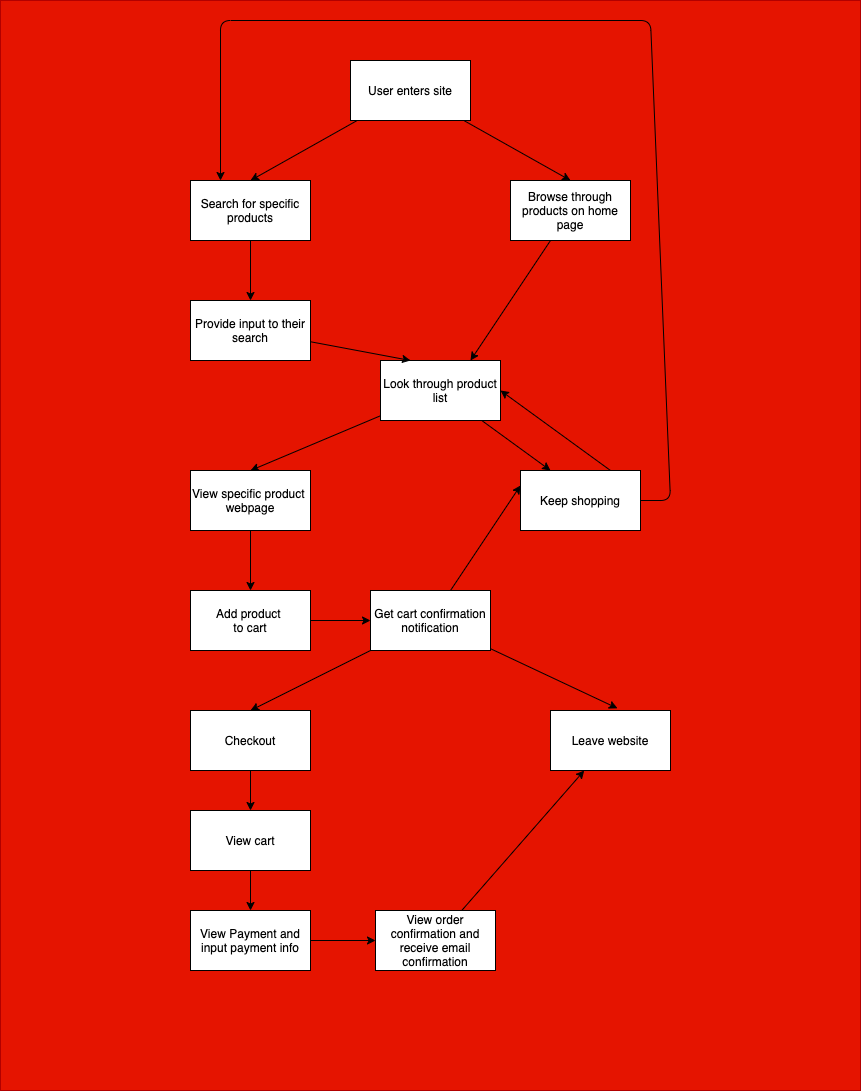

The diagram above was exported from draw.io. Its source (the exported page's mxGraphModel, read from the mxfile embedded in the PNG):
<mxGraphModel dx="2077" dy="2237" grid="1" gridSize="10" guides="1" tooltips="1" connect="1" arrows="1" fold="1" page="1" pageScale="1" pageWidth="850" pageHeight="1100" math="0" shadow="0">
  <root>
    <mxCell id="0" />
    <mxCell id="1" parent="0" />
    <mxCell id="39" value="" style="rounded=0;whiteSpace=wrap;html=1;fillColor=#e51400;strokeColor=#B20000;fontColor=#ffffff;" vertex="1" parent="1">
      <mxGeometry x="-10" y="-10" width="860" height="1090" as="geometry" />
    </mxCell>
    <mxCell id="9" style="edgeStyle=none;html=1;entryX=0.5;entryY=0;entryDx=0;entryDy=0;" edge="1" parent="1" source="3" target="5">
      <mxGeometry relative="1" as="geometry" />
    </mxCell>
    <mxCell id="10" style="edgeStyle=none;html=1;entryX=0.5;entryY=0;entryDx=0;entryDy=0;" edge="1" parent="1" source="3" target="6">
      <mxGeometry relative="1" as="geometry" />
    </mxCell>
    <mxCell id="3" value="User enters site" style="rounded=0;whiteSpace=wrap;html=1;" vertex="1" parent="1">
      <mxGeometry x="340" y="50" width="120" height="60" as="geometry" />
    </mxCell>
    <mxCell id="11" style="edgeStyle=none;html=1;entryX=0.5;entryY=0;entryDx=0;entryDy=0;" edge="1" parent="1" source="5" target="8">
      <mxGeometry relative="1" as="geometry" />
    </mxCell>
    <mxCell id="5" value="Search for specific products" style="rounded=0;whiteSpace=wrap;html=1;" vertex="1" parent="1">
      <mxGeometry x="180" y="170" width="120" height="60" as="geometry" />
    </mxCell>
    <mxCell id="13" style="edgeStyle=none;html=1;entryX=0.75;entryY=0;entryDx=0;entryDy=0;" edge="1" parent="1" source="6" target="7">
      <mxGeometry relative="1" as="geometry" />
    </mxCell>
    <mxCell id="6" value="Browse through products on home page" style="rounded=0;whiteSpace=wrap;html=1;" vertex="1" parent="1">
      <mxGeometry x="500" y="170" width="120" height="60" as="geometry" />
    </mxCell>
    <mxCell id="16" style="edgeStyle=none;html=1;entryX=0.5;entryY=0;entryDx=0;entryDy=0;" edge="1" parent="1" source="7" target="15">
      <mxGeometry relative="1" as="geometry" />
    </mxCell>
    <mxCell id="17" style="edgeStyle=none;html=1;entryX=0.25;entryY=0;entryDx=0;entryDy=0;" edge="1" parent="1" source="7" target="14">
      <mxGeometry relative="1" as="geometry" />
    </mxCell>
    <mxCell id="7" value="Look through product list" style="rounded=0;whiteSpace=wrap;html=1;" vertex="1" parent="1">
      <mxGeometry x="370" y="350" width="120" height="60" as="geometry" />
    </mxCell>
    <mxCell id="12" style="edgeStyle=none;html=1;entryX=0.25;entryY=0;entryDx=0;entryDy=0;" edge="1" parent="1" source="8" target="7">
      <mxGeometry relative="1" as="geometry" />
    </mxCell>
    <mxCell id="8" value="Provide input to their search&lt;br&gt;" style="rounded=0;whiteSpace=wrap;html=1;" vertex="1" parent="1">
      <mxGeometry x="180" y="290" width="120" height="60" as="geometry" />
    </mxCell>
    <mxCell id="18" style="edgeStyle=none;html=1;entryX=0.25;entryY=0;entryDx=0;entryDy=0;exitX=1;exitY=0.5;exitDx=0;exitDy=0;" edge="1" parent="1" source="14" target="5">
      <mxGeometry relative="1" as="geometry">
        <Array as="points">
          <mxPoint x="660" y="490" />
          <mxPoint x="640" y="10" />
          <mxPoint x="210" y="10" />
        </Array>
      </mxGeometry>
    </mxCell>
    <mxCell id="38" style="edgeStyle=none;html=1;entryX=1;entryY=0.5;entryDx=0;entryDy=0;exitX=0.75;exitY=0;exitDx=0;exitDy=0;" edge="1" parent="1" source="14" target="7">
      <mxGeometry relative="1" as="geometry" />
    </mxCell>
    <mxCell id="14" value="Keep shopping" style="rounded=0;whiteSpace=wrap;html=1;" vertex="1" parent="1">
      <mxGeometry x="510" y="460" width="120" height="60" as="geometry" />
    </mxCell>
    <mxCell id="20" style="edgeStyle=none;html=1;entryX=0.5;entryY=0;entryDx=0;entryDy=0;" edge="1" parent="1" source="15" target="19">
      <mxGeometry relative="1" as="geometry" />
    </mxCell>
    <mxCell id="15" value="View specific product&amp;nbsp;&lt;br&gt;webpage" style="rounded=0;whiteSpace=wrap;html=1;" vertex="1" parent="1">
      <mxGeometry x="180" y="460" width="120" height="60" as="geometry" />
    </mxCell>
    <mxCell id="23" style="edgeStyle=none;html=1;entryX=0;entryY=0.5;entryDx=0;entryDy=0;" edge="1" parent="1" source="19" target="22">
      <mxGeometry relative="1" as="geometry" />
    </mxCell>
    <mxCell id="19" value="Add product &lt;br&gt;to cart" style="rounded=0;whiteSpace=wrap;html=1;" vertex="1" parent="1">
      <mxGeometry x="180" y="580" width="120" height="60" as="geometry" />
    </mxCell>
    <mxCell id="24" style="edgeStyle=none;html=1;entryX=0;entryY=0.25;entryDx=0;entryDy=0;" edge="1" parent="1" source="22" target="14">
      <mxGeometry relative="1" as="geometry" />
    </mxCell>
    <mxCell id="28" style="edgeStyle=none;html=1;entryX=0.5;entryY=0;entryDx=0;entryDy=0;" edge="1" parent="1" source="22" target="27">
      <mxGeometry relative="1" as="geometry" />
    </mxCell>
    <mxCell id="30" style="edgeStyle=none;html=1;entryX=0.558;entryY=-0.036;entryDx=0;entryDy=0;entryPerimeter=0;" edge="1" parent="1" source="22" target="29">
      <mxGeometry relative="1" as="geometry" />
    </mxCell>
    <mxCell id="22" value="Get cart confirmation notification" style="rounded=0;whiteSpace=wrap;html=1;" vertex="1" parent="1">
      <mxGeometry x="360" y="580" width="120" height="60" as="geometry" />
    </mxCell>
    <mxCell id="34" style="edgeStyle=none;html=1;entryX=0.5;entryY=0;entryDx=0;entryDy=0;" edge="1" parent="1" source="27" target="31">
      <mxGeometry relative="1" as="geometry" />
    </mxCell>
    <mxCell id="27" value="Checkout" style="rounded=0;whiteSpace=wrap;html=1;" vertex="1" parent="1">
      <mxGeometry x="180" y="700" width="120" height="60" as="geometry" />
    </mxCell>
    <mxCell id="29" value="Leave website" style="rounded=0;whiteSpace=wrap;html=1;" vertex="1" parent="1">
      <mxGeometry x="540" y="700" width="120" height="60" as="geometry" />
    </mxCell>
    <mxCell id="35" style="edgeStyle=none;html=1;entryX=0.5;entryY=0;entryDx=0;entryDy=0;" edge="1" parent="1" source="31" target="32">
      <mxGeometry relative="1" as="geometry" />
    </mxCell>
    <mxCell id="31" value="View cart" style="rounded=0;whiteSpace=wrap;html=1;" vertex="1" parent="1">
      <mxGeometry x="180" y="800" width="120" height="60" as="geometry" />
    </mxCell>
    <mxCell id="36" style="edgeStyle=none;html=1;entryX=0;entryY=0.5;entryDx=0;entryDy=0;" edge="1" parent="1" source="32" target="33">
      <mxGeometry relative="1" as="geometry" />
    </mxCell>
    <mxCell id="32" value="View Payment and input payment info" style="rounded=0;whiteSpace=wrap;html=1;" vertex="1" parent="1">
      <mxGeometry x="180" y="900" width="120" height="60" as="geometry" />
    </mxCell>
    <mxCell id="37" style="edgeStyle=none;html=1;" edge="1" parent="1" source="33" target="29">
      <mxGeometry relative="1" as="geometry" />
    </mxCell>
    <mxCell id="33" value="View order confirmation and receive email confirmation&lt;br&gt;" style="rounded=0;whiteSpace=wrap;html=1;" vertex="1" parent="1">
      <mxGeometry x="365" y="900" width="120" height="60" as="geometry" />
    </mxCell>
  </root>
</mxGraphModel>